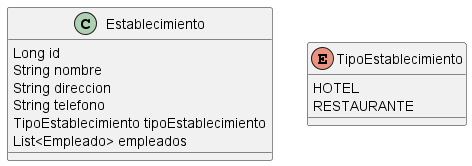

The diagram above was rendered by PlantUML. Its source (embedded in the PNG):
@startuml
class Establecimiento {
  Long id
  String nombre
  String direccion
  String telefono
  TipoEstablecimiento tipoEstablecimiento
  List<Empleado> empleados  
}


enum TipoEstablecimiento {
  HOTEL
  RESTAURANTE
}

@enduml